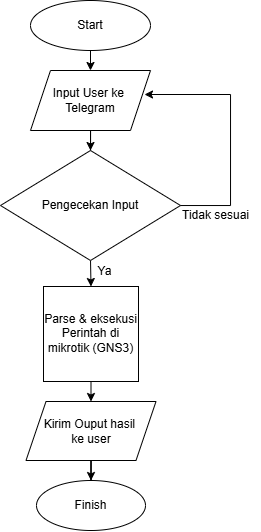

The diagram above was exported from draw.io. Its source (the exported page's mxGraphModel, read from the mxfile embedded in the PNG):
<mxGraphModel dx="603" dy="326" grid="1" gridSize="10" guides="1" tooltips="1" connect="1" arrows="1" fold="1" page="1" pageScale="1" pageWidth="827" pageHeight="1169" math="0" shadow="0">
  <root>
    <mxCell id="0" />
    <mxCell id="1" parent="0" />
    <mxCell id="duSzKUOqTBjqhEKgT8fp-5" style="edgeStyle=orthogonalEdgeStyle;rounded=0;orthogonalLoop=1;jettySize=auto;html=1;exitX=0.5;exitY=1;exitDx=0;exitDy=0;entryX=0.5;entryY=0;entryDx=0;entryDy=0;" edge="1" parent="1" source="duSzKUOqTBjqhEKgT8fp-2" target="duSzKUOqTBjqhEKgT8fp-3">
      <mxGeometry relative="1" as="geometry" />
    </mxCell>
    <mxCell id="duSzKUOqTBjqhEKgT8fp-2" value="Start" style="ellipse;whiteSpace=wrap;html=1;" vertex="1" parent="1">
      <mxGeometry x="350" y="280" width="120" height="50" as="geometry" />
    </mxCell>
    <mxCell id="duSzKUOqTBjqhEKgT8fp-6" style="edgeStyle=orthogonalEdgeStyle;rounded=0;orthogonalLoop=1;jettySize=auto;html=1;entryX=0.5;entryY=0;entryDx=0;entryDy=0;" edge="1" parent="1" source="duSzKUOqTBjqhEKgT8fp-3" target="duSzKUOqTBjqhEKgT8fp-4">
      <mxGeometry relative="1" as="geometry" />
    </mxCell>
    <mxCell id="duSzKUOqTBjqhEKgT8fp-3" value="Input User ke&amp;nbsp;&lt;div&gt;Telegram&lt;/div&gt;" style="shape=parallelogram;perimeter=parallelogramPerimeter;whiteSpace=wrap;html=1;fixedSize=1;" vertex="1" parent="1">
      <mxGeometry x="350" y="350" width="120" height="60" as="geometry" />
    </mxCell>
    <mxCell id="duSzKUOqTBjqhEKgT8fp-10" style="edgeStyle=orthogonalEdgeStyle;rounded=0;orthogonalLoop=1;jettySize=auto;html=1;exitX=0.5;exitY=1;exitDx=0;exitDy=0;entryX=0.5;entryY=0;entryDx=0;entryDy=0;" edge="1" parent="1" source="duSzKUOqTBjqhEKgT8fp-4" target="duSzKUOqTBjqhEKgT8fp-9">
      <mxGeometry relative="1" as="geometry" />
    </mxCell>
    <mxCell id="duSzKUOqTBjqhEKgT8fp-4" value="Pengecekan Input" style="rhombus;whiteSpace=wrap;html=1;" vertex="1" parent="1">
      <mxGeometry x="320" y="430" width="180" height="110" as="geometry" />
    </mxCell>
    <mxCell id="duSzKUOqTBjqhEKgT8fp-7" style="edgeStyle=orthogonalEdgeStyle;rounded=0;orthogonalLoop=1;jettySize=auto;html=1;entryX=0.95;entryY=0.4;entryDx=0;entryDy=0;entryPerimeter=0;" edge="1" parent="1" source="duSzKUOqTBjqhEKgT8fp-4" target="duSzKUOqTBjqhEKgT8fp-3">
      <mxGeometry relative="1" as="geometry">
        <Array as="points">
          <mxPoint x="550" y="485" />
          <mxPoint x="550" y="374" />
        </Array>
      </mxGeometry>
    </mxCell>
    <mxCell id="duSzKUOqTBjqhEKgT8fp-8" value="Tidak sesuai" style="text;html=1;align=center;verticalAlign=middle;resizable=0;points=[];autosize=1;strokeColor=none;fillColor=none;" vertex="1" parent="1">
      <mxGeometry x="490" y="480" width="90" height="30" as="geometry" />
    </mxCell>
    <mxCell id="duSzKUOqTBjqhEKgT8fp-15" style="edgeStyle=orthogonalEdgeStyle;rounded=0;orthogonalLoop=1;jettySize=auto;html=1;exitX=0.5;exitY=1;exitDx=0;exitDy=0;entryX=0.5;entryY=0;entryDx=0;entryDy=0;" edge="1" parent="1" source="duSzKUOqTBjqhEKgT8fp-9" target="duSzKUOqTBjqhEKgT8fp-14">
      <mxGeometry relative="1" as="geometry" />
    </mxCell>
    <mxCell id="duSzKUOqTBjqhEKgT8fp-9" value="Parse &amp;amp; eksekusi Perintah di mikrotik (GNS3)" style="whiteSpace=wrap;html=1;aspect=fixed;" vertex="1" parent="1">
      <mxGeometry x="363" y="566" width="95" height="95" as="geometry" />
    </mxCell>
    <mxCell id="duSzKUOqTBjqhEKgT8fp-12" value="Ya" style="text;html=1;align=center;verticalAlign=middle;resizable=0;points=[];autosize=1;strokeColor=none;fillColor=none;" vertex="1" parent="1">
      <mxGeometry x="404" y="536" width="40" height="30" as="geometry" />
    </mxCell>
    <mxCell id="duSzKUOqTBjqhEKgT8fp-17" style="edgeStyle=orthogonalEdgeStyle;rounded=0;orthogonalLoop=1;jettySize=auto;html=1;entryX=0.5;entryY=0;entryDx=0;entryDy=0;" edge="1" parent="1" source="duSzKUOqTBjqhEKgT8fp-14" target="duSzKUOqTBjqhEKgT8fp-16">
      <mxGeometry relative="1" as="geometry" />
    </mxCell>
    <mxCell id="duSzKUOqTBjqhEKgT8fp-14" value="Kirim Ouput hasil&amp;nbsp;&lt;div&gt;ke user&lt;/div&gt;" style="shape=parallelogram;perimeter=parallelogramPerimeter;whiteSpace=wrap;html=1;fixedSize=1;" vertex="1" parent="1">
      <mxGeometry x="345.5" y="681" width="130" height="59" as="geometry" />
    </mxCell>
    <mxCell id="duSzKUOqTBjqhEKgT8fp-16" value="Finish" style="ellipse;whiteSpace=wrap;html=1;" vertex="1" parent="1">
      <mxGeometry x="356" y="760" width="109" height="50" as="geometry" />
    </mxCell>
  </root>
</mxGraphModel>